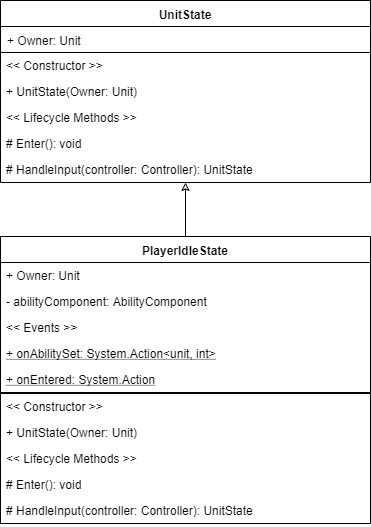

The diagram above was exported from draw.io. Its source (the exported page's mxGraphModel, read from the mxfile embedded in the PNG):
<mxGraphModel dx="1422" dy="1932" grid="1" gridSize="10" guides="1" tooltips="1" connect="1" arrows="1" fold="1" page="1" pageScale="1" pageWidth="850" pageHeight="1100" math="0" shadow="0">
  <root>
    <mxCell id="0" />
    <mxCell id="1" parent="0" />
    <mxCell id="nel3XTn-Q4GTaRFxBMrV-58" value="" style="edgeStyle=orthogonalEdgeStyle;rounded=0;jumpSize=0;orthogonalLoop=1;jettySize=auto;html=1;startArrow=classic;startFill=0;endArrow=none;endFill=0;" edge="1" parent="1" source="nel3XTn-Q4GTaRFxBMrV-32" target="nel3XTn-Q4GTaRFxBMrV-52">
      <mxGeometry relative="1" as="geometry" />
    </mxCell>
    <mxCell id="nel3XTn-Q4GTaRFxBMrV-32" value="UnitState" style="swimlane;fontStyle=1;align=center;verticalAlign=top;childLayout=stackLayout;horizontal=1;startSize=26;horizontalStack=0;resizeParent=1;resizeParentMax=0;resizeLast=0;collapsible=1;marginBottom=0;fillColor=#ffffff;strokeColor=#000000;" vertex="1" parent="1">
      <mxGeometry x="300" y="-290" width="370" height="182" as="geometry" />
    </mxCell>
    <mxCell id="nel3XTn-Q4GTaRFxBMrV-33" value="+ Owner: Unit" style="text;strokeColor=#000000;fillColor=none;align=left;verticalAlign=top;spacingLeft=4;spacingRight=4;overflow=hidden;rotatable=0;points=[[0,0.5],[1,0.5]];portConstraint=eastwest;" vertex="1" parent="nel3XTn-Q4GTaRFxBMrV-32">
      <mxGeometry y="26" width="370" height="26" as="geometry" />
    </mxCell>
    <mxCell id="nel3XTn-Q4GTaRFxBMrV-49" value="&lt;&lt; Constructor &gt;&gt;" style="text;strokeColor=none;fillColor=none;align=left;verticalAlign=top;spacingLeft=4;spacingRight=4;overflow=hidden;rotatable=0;points=[[0,0.5],[1,0.5]];portConstraint=eastwest;" vertex="1" parent="nel3XTn-Q4GTaRFxBMrV-32">
      <mxGeometry y="52" width="370" height="26" as="geometry" />
    </mxCell>
    <mxCell id="nel3XTn-Q4GTaRFxBMrV-50" value="+ UnitState(Owner: Unit)" style="text;strokeColor=none;fillColor=none;align=left;verticalAlign=top;spacingLeft=4;spacingRight=4;overflow=hidden;rotatable=0;points=[[0,0.5],[1,0.5]];portConstraint=eastwest;" vertex="1" parent="nel3XTn-Q4GTaRFxBMrV-32">
      <mxGeometry y="78" width="370" height="26" as="geometry" />
    </mxCell>
    <mxCell id="nel3XTn-Q4GTaRFxBMrV-59" value="&lt;&lt; Lifecycle Methods &gt;&gt;" style="text;strokeColor=none;fillColor=none;align=left;verticalAlign=top;spacingLeft=4;spacingRight=4;overflow=hidden;rotatable=0;points=[[0,0.5],[1,0.5]];portConstraint=eastwest;" vertex="1" parent="nel3XTn-Q4GTaRFxBMrV-32">
      <mxGeometry y="104" width="370" height="26" as="geometry" />
    </mxCell>
    <mxCell id="nel3XTn-Q4GTaRFxBMrV-44" value="# Enter(): void" style="text;strokeColor=none;fillColor=none;align=left;verticalAlign=top;spacingLeft=4;spacingRight=4;overflow=hidden;rotatable=0;points=[[0,0.5],[1,0.5]];portConstraint=eastwest;" vertex="1" parent="nel3XTn-Q4GTaRFxBMrV-32">
      <mxGeometry y="130" width="370" height="26" as="geometry" />
    </mxCell>
    <mxCell id="nel3XTn-Q4GTaRFxBMrV-51" value="# HandleInput(controller: Controller): UnitState" style="text;strokeColor=none;fillColor=none;align=left;verticalAlign=top;spacingLeft=4;spacingRight=4;overflow=hidden;rotatable=0;points=[[0,0.5],[1,0.5]];portConstraint=eastwest;" vertex="1" parent="nel3XTn-Q4GTaRFxBMrV-32">
      <mxGeometry y="156" width="370" height="26" as="geometry" />
    </mxCell>
    <mxCell id="nel3XTn-Q4GTaRFxBMrV-52" value="PlayerIdleState" style="swimlane;fontStyle=1;align=center;verticalAlign=top;childLayout=stackLayout;horizontal=1;startSize=26;horizontalStack=0;resizeParent=1;resizeParentMax=0;resizeLast=0;collapsible=1;marginBottom=0;fillColor=#ffffff;strokeColor=#000000;" vertex="1" parent="1">
      <mxGeometry x="300" y="-54" width="370" height="287" as="geometry" />
    </mxCell>
    <mxCell id="nel3XTn-Q4GTaRFxBMrV-53" value="+ Owner: Unit" style="text;strokeColor=none;fillColor=none;align=left;verticalAlign=top;spacingLeft=4;spacingRight=4;overflow=hidden;rotatable=0;points=[[0,0.5],[1,0.5]];portConstraint=eastwest;" vertex="1" parent="nel3XTn-Q4GTaRFxBMrV-52">
      <mxGeometry y="26" width="370" height="26" as="geometry" />
    </mxCell>
    <mxCell id="nel3XTn-Q4GTaRFxBMrV-62" value="- abilityComponent: AbilityComponent" style="text;strokeColor=none;fillColor=none;align=left;verticalAlign=top;spacingLeft=4;spacingRight=4;overflow=hidden;rotatable=0;points=[[0,0.5],[1,0.5]];portConstraint=eastwest;" vertex="1" parent="nel3XTn-Q4GTaRFxBMrV-52">
      <mxGeometry y="52" width="370" height="26" as="geometry" />
    </mxCell>
    <mxCell id="nel3XTn-Q4GTaRFxBMrV-70" value="&lt;&lt; Events &gt;&gt;" style="text;strokeColor=none;fillColor=none;align=left;verticalAlign=top;spacingLeft=4;spacingRight=4;overflow=hidden;rotatable=0;points=[[0,0.5],[1,0.5]];portConstraint=eastwest;" vertex="1" parent="nel3XTn-Q4GTaRFxBMrV-52">
      <mxGeometry y="78" width="370" height="26" as="geometry" />
    </mxCell>
    <mxCell id="nel3XTn-Q4GTaRFxBMrV-61" value="+ onAbilitySet: System.Action&lt;unit, int&gt;" style="text;strokeColor=none;fillColor=none;align=left;verticalAlign=top;spacingLeft=4;spacingRight=4;overflow=hidden;rotatable=0;points=[[0,0.5],[1,0.5]];portConstraint=eastwest;fontStyle=4" vertex="1" parent="nel3XTn-Q4GTaRFxBMrV-52">
      <mxGeometry y="104" width="370" height="26" as="geometry" />
    </mxCell>
    <mxCell id="nel3XTn-Q4GTaRFxBMrV-63" value="+ onEntered: System.Action" style="text;strokeColor=none;fillColor=none;align=left;verticalAlign=top;spacingLeft=4;spacingRight=4;overflow=hidden;rotatable=0;points=[[0,0.5],[1,0.5]];portConstraint=eastwest;fontStyle=4" vertex="1" parent="nel3XTn-Q4GTaRFxBMrV-52">
      <mxGeometry y="130" width="370" height="26" as="geometry" />
    </mxCell>
    <mxCell id="nel3XTn-Q4GTaRFxBMrV-69" value="" style="text;strokeColor=#000000;fillColor=none;align=left;verticalAlign=top;spacingLeft=4;spacingRight=4;overflow=hidden;rotatable=0;points=[[0,0.5],[1,0.5]];portConstraint=eastwest;" vertex="1" parent="nel3XTn-Q4GTaRFxBMrV-52">
      <mxGeometry y="156" width="370" height="1" as="geometry" />
    </mxCell>
    <mxCell id="nel3XTn-Q4GTaRFxBMrV-54" value="&lt;&lt; Constructor &gt;&gt;" style="text;strokeColor=none;fillColor=none;align=left;verticalAlign=top;spacingLeft=4;spacingRight=4;overflow=hidden;rotatable=0;points=[[0,0.5],[1,0.5]];portConstraint=eastwest;" vertex="1" parent="nel3XTn-Q4GTaRFxBMrV-52">
      <mxGeometry y="157" width="370" height="26" as="geometry" />
    </mxCell>
    <mxCell id="nel3XTn-Q4GTaRFxBMrV-55" value="+ UnitState(Owner: Unit)" style="text;strokeColor=none;fillColor=none;align=left;verticalAlign=top;spacingLeft=4;spacingRight=4;overflow=hidden;rotatable=0;points=[[0,0.5],[1,0.5]];portConstraint=eastwest;" vertex="1" parent="nel3XTn-Q4GTaRFxBMrV-52">
      <mxGeometry y="183" width="370" height="26" as="geometry" />
    </mxCell>
    <mxCell id="nel3XTn-Q4GTaRFxBMrV-60" value="&lt;&lt; Lifecycle Methods &gt;&gt;" style="text;strokeColor=none;fillColor=none;align=left;verticalAlign=top;spacingLeft=4;spacingRight=4;overflow=hidden;rotatable=0;points=[[0,0.5],[1,0.5]];portConstraint=eastwest;" vertex="1" parent="nel3XTn-Q4GTaRFxBMrV-52">
      <mxGeometry y="209" width="370" height="26" as="geometry" />
    </mxCell>
    <mxCell id="nel3XTn-Q4GTaRFxBMrV-56" value="# Enter(): void" style="text;strokeColor=none;fillColor=none;align=left;verticalAlign=top;spacingLeft=4;spacingRight=4;overflow=hidden;rotatable=0;points=[[0,0.5],[1,0.5]];portConstraint=eastwest;" vertex="1" parent="nel3XTn-Q4GTaRFxBMrV-52">
      <mxGeometry y="235" width="370" height="26" as="geometry" />
    </mxCell>
    <mxCell id="nel3XTn-Q4GTaRFxBMrV-57" value="# HandleInput(controller: Controller): UnitState" style="text;strokeColor=none;fillColor=none;align=left;verticalAlign=top;spacingLeft=4;spacingRight=4;overflow=hidden;rotatable=0;points=[[0,0.5],[1,0.5]];portConstraint=eastwest;" vertex="1" parent="nel3XTn-Q4GTaRFxBMrV-52">
      <mxGeometry y="261" width="370" height="26" as="geometry" />
    </mxCell>
  </root>
</mxGraphModel>